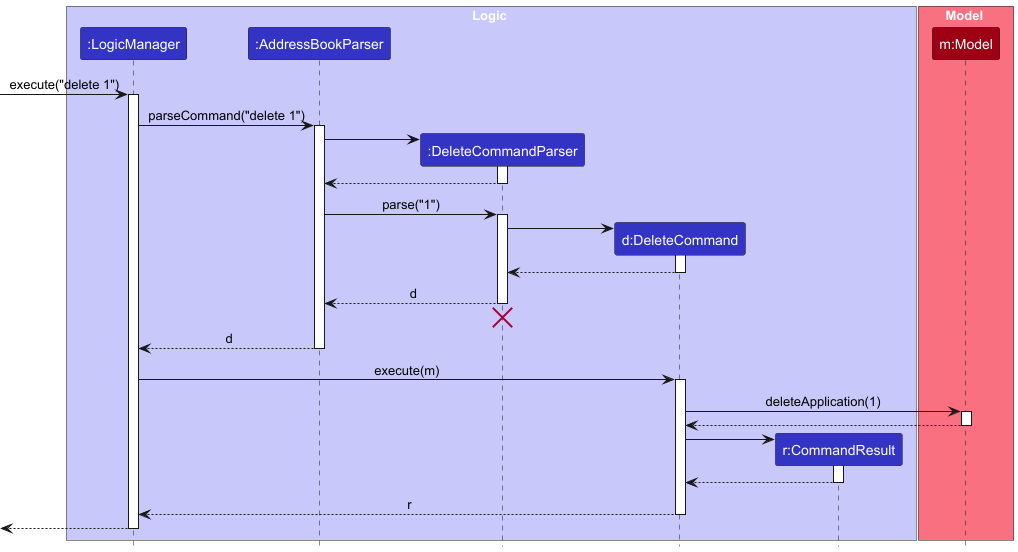

The diagram above was rendered by PlantUML. Its source (embedded in the PNG):
@startuml
!include style.puml
skinparam ArrowFontStyle plain

box Logic LOGIC_COLOR_T1
participant ":LogicManager" as LogicManager LOGIC_COLOR
participant ":AddressBookParser" as AddressBookParser LOGIC_COLOR
participant ":DeleteCommandParser" as DeleteCommandParser LOGIC_COLOR
participant "d:DeleteCommand" as DeleteCommand LOGIC_COLOR
participant "r:CommandResult" as CommandResult LOGIC_COLOR
end box

box Model MODEL_COLOR_T1
participant "m:Model" as Model MODEL_COLOR
end box

[-> LogicManager : execute("delete 1")
activate LogicManager

LogicManager -> AddressBookParser : parseCommand("delete 1")
activate AddressBookParser

create DeleteCommandParser
AddressBookParser -> DeleteCommandParser
activate DeleteCommandParser

DeleteCommandParser --> AddressBookParser
deactivate DeleteCommandParser

AddressBookParser -> DeleteCommandParser : parse("1")
activate DeleteCommandParser

create DeleteCommand
DeleteCommandParser -> DeleteCommand
activate DeleteCommand

DeleteCommand --> DeleteCommandParser :
deactivate DeleteCommand

DeleteCommandParser --> AddressBookParser : d
deactivate DeleteCommandParser
'Hidden arrow to position the destroy marker below the end of the activation bar.
DeleteCommandParser -[hidden]-> AddressBookParser
destroy DeleteCommandParser

AddressBookParser --> LogicManager : d
deactivate AddressBookParser

LogicManager -> DeleteCommand : execute(m)
activate DeleteCommand

DeleteCommand -> Model : deleteApplication(1)
activate Model

Model --> DeleteCommand
deactivate Model

create CommandResult
DeleteCommand -> CommandResult
activate CommandResult

CommandResult --> DeleteCommand
deactivate CommandResult

DeleteCommand --> LogicManager : r
deactivate DeleteCommand

[<--LogicManager
deactivate LogicManager
@enduml